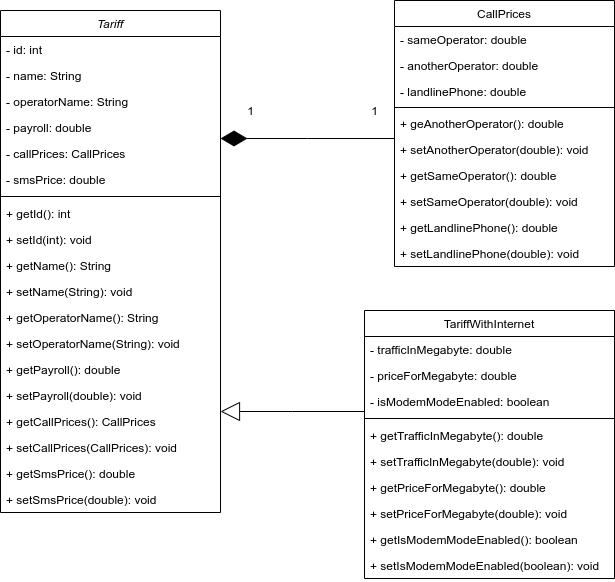

The diagram above was exported from draw.io. Its source (the exported page's mxGraphModel, read from the mxfile embedded in the PNG):
<mxGraphModel dx="1350" dy="757" grid="1" gridSize="10" guides="1" tooltips="1" connect="1" arrows="1" fold="1" page="1" pageScale="1" pageWidth="827" pageHeight="1169" math="0" shadow="0">
  <root>
    <mxCell id="WIyWlLk6GJQsqaUBKTNV-0" />
    <mxCell id="WIyWlLk6GJQsqaUBKTNV-1" parent="WIyWlLk6GJQsqaUBKTNV-0" />
    <mxCell id="zkfFHV4jXpPFQw0GAbJ--0" value="Tariff" style="swimlane;fontStyle=2;align=center;verticalAlign=top;childLayout=stackLayout;horizontal=1;startSize=26;horizontalStack=0;resizeParent=1;resizeLast=0;collapsible=1;marginBottom=0;rounded=0;shadow=0;strokeWidth=1;" parent="WIyWlLk6GJQsqaUBKTNV-1" vertex="1">
      <mxGeometry x="20" y="30" width="220" height="502" as="geometry">
        <mxRectangle x="230" y="140" width="160" height="26" as="alternateBounds" />
      </mxGeometry>
    </mxCell>
    <mxCell id="zkfFHV4jXpPFQw0GAbJ--1" value="- id: int" style="text;align=left;verticalAlign=top;spacingLeft=4;spacingRight=4;overflow=hidden;rotatable=0;points=[[0,0.5],[1,0.5]];portConstraint=eastwest;" parent="zkfFHV4jXpPFQw0GAbJ--0" vertex="1">
      <mxGeometry y="26" width="220" height="26" as="geometry" />
    </mxCell>
    <mxCell id="zkfFHV4jXpPFQw0GAbJ--2" value="- name: String" style="text;align=left;verticalAlign=top;spacingLeft=4;spacingRight=4;overflow=hidden;rotatable=0;points=[[0,0.5],[1,0.5]];portConstraint=eastwest;rounded=0;shadow=0;html=0;" parent="zkfFHV4jXpPFQw0GAbJ--0" vertex="1">
      <mxGeometry y="52" width="220" height="26" as="geometry" />
    </mxCell>
    <mxCell id="yGY3OOWXXSWoIz0dahqh-0" value="- operatorName: String" style="text;align=left;verticalAlign=top;spacingLeft=4;spacingRight=4;overflow=hidden;rotatable=0;points=[[0,0.5],[1,0.5]];portConstraint=eastwest;rounded=0;shadow=0;html=0;" vertex="1" parent="zkfFHV4jXpPFQw0GAbJ--0">
      <mxGeometry y="78" width="220" height="26" as="geometry" />
    </mxCell>
    <mxCell id="yGY3OOWXXSWoIz0dahqh-1" value="- payroll: double" style="text;align=left;verticalAlign=top;spacingLeft=4;spacingRight=4;overflow=hidden;rotatable=0;points=[[0,0.5],[1,0.5]];portConstraint=eastwest;rounded=0;shadow=0;html=0;" vertex="1" parent="zkfFHV4jXpPFQw0GAbJ--0">
      <mxGeometry y="104" width="220" height="26" as="geometry" />
    </mxCell>
    <mxCell id="yGY3OOWXXSWoIz0dahqh-2" value="- callPrices: CallPrices" style="text;align=left;verticalAlign=top;spacingLeft=4;spacingRight=4;overflow=hidden;rotatable=0;points=[[0,0.5],[1,0.5]];portConstraint=eastwest;rounded=0;shadow=0;html=0;" vertex="1" parent="zkfFHV4jXpPFQw0GAbJ--0">
      <mxGeometry y="130" width="220" height="26" as="geometry" />
    </mxCell>
    <mxCell id="yGY3OOWXXSWoIz0dahqh-3" value="- smsPrice: double" style="text;align=left;verticalAlign=top;spacingLeft=4;spacingRight=4;overflow=hidden;rotatable=0;points=[[0,0.5],[1,0.5]];portConstraint=eastwest;rounded=0;shadow=0;html=0;" vertex="1" parent="zkfFHV4jXpPFQw0GAbJ--0">
      <mxGeometry y="156" width="220" height="26" as="geometry" />
    </mxCell>
    <mxCell id="zkfFHV4jXpPFQw0GAbJ--4" value="" style="line;html=1;strokeWidth=1;align=left;verticalAlign=middle;spacingTop=-1;spacingLeft=3;spacingRight=3;rotatable=0;labelPosition=right;points=[];portConstraint=eastwest;" parent="zkfFHV4jXpPFQw0GAbJ--0" vertex="1">
      <mxGeometry y="182" width="220" height="8" as="geometry" />
    </mxCell>
    <mxCell id="yGY3OOWXXSWoIz0dahqh-4" value="+ getId(): int" style="text;align=left;verticalAlign=top;spacingLeft=4;spacingRight=4;overflow=hidden;rotatable=0;points=[[0,0.5],[1,0.5]];portConstraint=eastwest;" vertex="1" parent="zkfFHV4jXpPFQw0GAbJ--0">
      <mxGeometry y="190" width="220" height="26" as="geometry" />
    </mxCell>
    <mxCell id="yGY3OOWXXSWoIz0dahqh-9" value="+ setId(int): void" style="text;align=left;verticalAlign=top;spacingLeft=4;spacingRight=4;overflow=hidden;rotatable=0;points=[[0,0.5],[1,0.5]];portConstraint=eastwest;" vertex="1" parent="zkfFHV4jXpPFQw0GAbJ--0">
      <mxGeometry y="216" width="220" height="26" as="geometry" />
    </mxCell>
    <mxCell id="yGY3OOWXXSWoIz0dahqh-14" value="+ getName(): String" style="text;align=left;verticalAlign=top;spacingLeft=4;spacingRight=4;overflow=hidden;rotatable=0;points=[[0,0.5],[1,0.5]];portConstraint=eastwest;rounded=0;shadow=0;html=0;" vertex="1" parent="zkfFHV4jXpPFQw0GAbJ--0">
      <mxGeometry y="242" width="220" height="26" as="geometry" />
    </mxCell>
    <mxCell id="yGY3OOWXXSWoIz0dahqh-15" value="+ setName(String): void" style="text;align=left;verticalAlign=top;spacingLeft=4;spacingRight=4;overflow=hidden;rotatable=0;points=[[0,0.5],[1,0.5]];portConstraint=eastwest;rounded=0;shadow=0;html=0;" vertex="1" parent="zkfFHV4jXpPFQw0GAbJ--0">
      <mxGeometry y="268" width="220" height="26" as="geometry" />
    </mxCell>
    <mxCell id="yGY3OOWXXSWoIz0dahqh-5" value="+ getOperatorName(): String" style="text;align=left;verticalAlign=top;spacingLeft=4;spacingRight=4;overflow=hidden;rotatable=0;points=[[0,0.5],[1,0.5]];portConstraint=eastwest;rounded=0;shadow=0;html=0;" vertex="1" parent="zkfFHV4jXpPFQw0GAbJ--0">
      <mxGeometry y="294" width="220" height="26" as="geometry" />
    </mxCell>
    <mxCell id="yGY3OOWXXSWoIz0dahqh-10" value="+ setOperatorName(String): void" style="text;align=left;verticalAlign=top;spacingLeft=4;spacingRight=4;overflow=hidden;rotatable=0;points=[[0,0.5],[1,0.5]];portConstraint=eastwest;rounded=0;shadow=0;html=0;" vertex="1" parent="zkfFHV4jXpPFQw0GAbJ--0">
      <mxGeometry y="320" width="220" height="26" as="geometry" />
    </mxCell>
    <mxCell id="yGY3OOWXXSWoIz0dahqh-6" value="+ getPayroll(): double" style="text;align=left;verticalAlign=top;spacingLeft=4;spacingRight=4;overflow=hidden;rotatable=0;points=[[0,0.5],[1,0.5]];portConstraint=eastwest;rounded=0;shadow=0;html=0;" vertex="1" parent="zkfFHV4jXpPFQw0GAbJ--0">
      <mxGeometry y="346" width="220" height="26" as="geometry" />
    </mxCell>
    <mxCell id="yGY3OOWXXSWoIz0dahqh-11" value="+ setPayroll(double): void" style="text;align=left;verticalAlign=top;spacingLeft=4;spacingRight=4;overflow=hidden;rotatable=0;points=[[0,0.5],[1,0.5]];portConstraint=eastwest;rounded=0;shadow=0;html=0;" vertex="1" parent="zkfFHV4jXpPFQw0GAbJ--0">
      <mxGeometry y="372" width="220" height="26" as="geometry" />
    </mxCell>
    <mxCell id="yGY3OOWXXSWoIz0dahqh-7" value="+ getCallPrices(): CallPrices" style="text;align=left;verticalAlign=top;spacingLeft=4;spacingRight=4;overflow=hidden;rotatable=0;points=[[0,0.5],[1,0.5]];portConstraint=eastwest;rounded=0;shadow=0;html=0;" vertex="1" parent="zkfFHV4jXpPFQw0GAbJ--0">
      <mxGeometry y="398" width="220" height="26" as="geometry" />
    </mxCell>
    <mxCell id="yGY3OOWXXSWoIz0dahqh-12" value="+ setCallPrices(CallPrices): void" style="text;align=left;verticalAlign=top;spacingLeft=4;spacingRight=4;overflow=hidden;rotatable=0;points=[[0,0.5],[1,0.5]];portConstraint=eastwest;rounded=0;shadow=0;html=0;" vertex="1" parent="zkfFHV4jXpPFQw0GAbJ--0">
      <mxGeometry y="424" width="220" height="26" as="geometry" />
    </mxCell>
    <mxCell id="yGY3OOWXXSWoIz0dahqh-8" value="+ getSmsPrice(): double" style="text;align=left;verticalAlign=top;spacingLeft=4;spacingRight=4;overflow=hidden;rotatable=0;points=[[0,0.5],[1,0.5]];portConstraint=eastwest;rounded=0;shadow=0;html=0;" vertex="1" parent="zkfFHV4jXpPFQw0GAbJ--0">
      <mxGeometry y="450" width="220" height="26" as="geometry" />
    </mxCell>
    <mxCell id="yGY3OOWXXSWoIz0dahqh-13" value="+ setSmsPrice(double): void" style="text;align=left;verticalAlign=top;spacingLeft=4;spacingRight=4;overflow=hidden;rotatable=0;points=[[0,0.5],[1,0.5]];portConstraint=eastwest;rounded=0;shadow=0;html=0;" vertex="1" parent="zkfFHV4jXpPFQw0GAbJ--0">
      <mxGeometry y="476" width="220" height="26" as="geometry" />
    </mxCell>
    <mxCell id="zkfFHV4jXpPFQw0GAbJ--6" value="TariffWithInternet" style="swimlane;fontStyle=0;align=center;verticalAlign=top;childLayout=stackLayout;horizontal=1;startSize=26;horizontalStack=0;resizeParent=1;resizeLast=0;collapsible=1;marginBottom=0;rounded=0;shadow=0;strokeWidth=1;" parent="WIyWlLk6GJQsqaUBKTNV-1" vertex="1">
      <mxGeometry x="384" y="330" width="250" height="268" as="geometry">
        <mxRectangle x="130" y="380" width="160" height="26" as="alternateBounds" />
      </mxGeometry>
    </mxCell>
    <mxCell id="zkfFHV4jXpPFQw0GAbJ--7" value="- trafficInMegabyte: double" style="text;align=left;verticalAlign=top;spacingLeft=4;spacingRight=4;overflow=hidden;rotatable=0;points=[[0,0.5],[1,0.5]];portConstraint=eastwest;" parent="zkfFHV4jXpPFQw0GAbJ--6" vertex="1">
      <mxGeometry y="26" width="250" height="26" as="geometry" />
    </mxCell>
    <mxCell id="zkfFHV4jXpPFQw0GAbJ--8" value="- priceForMegabyte: double" style="text;align=left;verticalAlign=top;spacingLeft=4;spacingRight=4;overflow=hidden;rotatable=0;points=[[0,0.5],[1,0.5]];portConstraint=eastwest;rounded=0;shadow=0;html=0;" parent="zkfFHV4jXpPFQw0GAbJ--6" vertex="1">
      <mxGeometry y="52" width="250" height="26" as="geometry" />
    </mxCell>
    <mxCell id="yGY3OOWXXSWoIz0dahqh-16" value="- isModemModeEnabled: boolean" style="text;align=left;verticalAlign=top;spacingLeft=4;spacingRight=4;overflow=hidden;rotatable=0;points=[[0,0.5],[1,0.5]];portConstraint=eastwest;rounded=0;shadow=0;html=0;" vertex="1" parent="zkfFHV4jXpPFQw0GAbJ--6">
      <mxGeometry y="78" width="250" height="26" as="geometry" />
    </mxCell>
    <mxCell id="zkfFHV4jXpPFQw0GAbJ--9" value="" style="line;html=1;strokeWidth=1;align=left;verticalAlign=middle;spacingTop=-1;spacingLeft=3;spacingRight=3;rotatable=0;labelPosition=right;points=[];portConstraint=eastwest;" parent="zkfFHV4jXpPFQw0GAbJ--6" vertex="1">
      <mxGeometry y="104" width="250" height="8" as="geometry" />
    </mxCell>
    <mxCell id="yGY3OOWXXSWoIz0dahqh-17" value="+ getTrafficInMegabyte(): double" style="text;align=left;verticalAlign=top;spacingLeft=4;spacingRight=4;overflow=hidden;rotatable=0;points=[[0,0.5],[1,0.5]];portConstraint=eastwest;" vertex="1" parent="zkfFHV4jXpPFQw0GAbJ--6">
      <mxGeometry y="112" width="250" height="26" as="geometry" />
    </mxCell>
    <mxCell id="yGY3OOWXXSWoIz0dahqh-20" value="+ setTrafficInMegabyte(double): void" style="text;align=left;verticalAlign=top;spacingLeft=4;spacingRight=4;overflow=hidden;rotatable=0;points=[[0,0.5],[1,0.5]];portConstraint=eastwest;" vertex="1" parent="zkfFHV4jXpPFQw0GAbJ--6">
      <mxGeometry y="138" width="250" height="26" as="geometry" />
    </mxCell>
    <mxCell id="yGY3OOWXXSWoIz0dahqh-18" value="+ getPriceForMegabyte(): double" style="text;align=left;verticalAlign=top;spacingLeft=4;spacingRight=4;overflow=hidden;rotatable=0;points=[[0,0.5],[1,0.5]];portConstraint=eastwest;rounded=0;shadow=0;html=0;" vertex="1" parent="zkfFHV4jXpPFQw0GAbJ--6">
      <mxGeometry y="164" width="250" height="26" as="geometry" />
    </mxCell>
    <mxCell id="yGY3OOWXXSWoIz0dahqh-21" value="+ setPriceForMegabyte(double): void" style="text;align=left;verticalAlign=top;spacingLeft=4;spacingRight=4;overflow=hidden;rotatable=0;points=[[0,0.5],[1,0.5]];portConstraint=eastwest;rounded=0;shadow=0;html=0;" vertex="1" parent="zkfFHV4jXpPFQw0GAbJ--6">
      <mxGeometry y="190" width="250" height="26" as="geometry" />
    </mxCell>
    <mxCell id="yGY3OOWXXSWoIz0dahqh-19" value="+ getIsModemModeEnabled(): boolean" style="text;align=left;verticalAlign=top;spacingLeft=4;spacingRight=4;overflow=hidden;rotatable=0;points=[[0,0.5],[1,0.5]];portConstraint=eastwest;rounded=0;shadow=0;html=0;" vertex="1" parent="zkfFHV4jXpPFQw0GAbJ--6">
      <mxGeometry y="216" width="250" height="26" as="geometry" />
    </mxCell>
    <mxCell id="yGY3OOWXXSWoIz0dahqh-22" value="+ setIsModemModeEnabled(boolean): void" style="text;align=left;verticalAlign=top;spacingLeft=4;spacingRight=4;overflow=hidden;rotatable=0;points=[[0,0.5],[1,0.5]];portConstraint=eastwest;rounded=0;shadow=0;html=0;" vertex="1" parent="zkfFHV4jXpPFQw0GAbJ--6">
      <mxGeometry y="242" width="250" height="26" as="geometry" />
    </mxCell>
    <mxCell id="zkfFHV4jXpPFQw0GAbJ--12" value="" style="endArrow=block;endSize=17;endFill=0;shadow=0;strokeWidth=1;rounded=0;edgeStyle=elbowEdgeStyle;elbow=vertical;" parent="WIyWlLk6GJQsqaUBKTNV-1" source="zkfFHV4jXpPFQw0GAbJ--6" target="zkfFHV4jXpPFQw0GAbJ--0" edge="1">
      <mxGeometry width="160" relative="1" as="geometry">
        <mxPoint x="200" y="203" as="sourcePoint" />
        <mxPoint x="200" y="203" as="targetPoint" />
      </mxGeometry>
    </mxCell>
    <mxCell id="zkfFHV4jXpPFQw0GAbJ--13" value="CallPrices" style="swimlane;fontStyle=0;align=center;verticalAlign=top;childLayout=stackLayout;horizontal=1;startSize=26;horizontalStack=0;resizeParent=1;resizeLast=0;collapsible=1;marginBottom=0;rounded=0;shadow=0;strokeWidth=1;" parent="WIyWlLk6GJQsqaUBKTNV-1" vertex="1">
      <mxGeometry x="414" y="20" width="220" height="266" as="geometry">
        <mxRectangle x="340" y="380" width="170" height="26" as="alternateBounds" />
      </mxGeometry>
    </mxCell>
    <mxCell id="yGY3OOWXXSWoIz0dahqh-23" value="- sameOperator: double" style="text;align=left;verticalAlign=top;spacingLeft=4;spacingRight=4;overflow=hidden;rotatable=0;points=[[0,0.5],[1,0.5]];portConstraint=eastwest;" vertex="1" parent="zkfFHV4jXpPFQw0GAbJ--13">
      <mxGeometry y="26" width="220" height="26" as="geometry" />
    </mxCell>
    <mxCell id="yGY3OOWXXSWoIz0dahqh-25" value="- anotherOperator: double" style="text;align=left;verticalAlign=top;spacingLeft=4;spacingRight=4;overflow=hidden;rotatable=0;points=[[0,0.5],[1,0.5]];portConstraint=eastwest;rounded=0;shadow=0;html=0;" vertex="1" parent="zkfFHV4jXpPFQw0GAbJ--13">
      <mxGeometry y="52" width="220" height="26" as="geometry" />
    </mxCell>
    <mxCell id="yGY3OOWXXSWoIz0dahqh-24" value="- landlinePhone: double" style="text;align=left;verticalAlign=top;spacingLeft=4;spacingRight=4;overflow=hidden;rotatable=0;points=[[0,0.5],[1,0.5]];portConstraint=eastwest;rounded=0;shadow=0;html=0;" vertex="1" parent="zkfFHV4jXpPFQw0GAbJ--13">
      <mxGeometry y="78" width="220" height="26" as="geometry" />
    </mxCell>
    <mxCell id="zkfFHV4jXpPFQw0GAbJ--15" value="" style="line;html=1;strokeWidth=1;align=left;verticalAlign=middle;spacingTop=-1;spacingLeft=3;spacingRight=3;rotatable=0;labelPosition=right;points=[];portConstraint=eastwest;" parent="zkfFHV4jXpPFQw0GAbJ--13" vertex="1">
      <mxGeometry y="104" width="220" height="6" as="geometry" />
    </mxCell>
    <mxCell id="yGY3OOWXXSWoIz0dahqh-27" value="+ geAnotherOperator(): double" style="text;align=left;verticalAlign=top;spacingLeft=4;spacingRight=4;overflow=hidden;rotatable=0;points=[[0,0.5],[1,0.5]];portConstraint=eastwest;rounded=0;shadow=0;html=0;" vertex="1" parent="zkfFHV4jXpPFQw0GAbJ--13">
      <mxGeometry y="110" width="220" height="26" as="geometry" />
    </mxCell>
    <mxCell id="yGY3OOWXXSWoIz0dahqh-29" value="+ setAnotherOperator(double): void" style="text;align=left;verticalAlign=top;spacingLeft=4;spacingRight=4;overflow=hidden;rotatable=0;points=[[0,0.5],[1,0.5]];portConstraint=eastwest;rounded=0;shadow=0;html=0;" vertex="1" parent="zkfFHV4jXpPFQw0GAbJ--13">
      <mxGeometry y="136" width="220" height="26" as="geometry" />
    </mxCell>
    <mxCell id="yGY3OOWXXSWoIz0dahqh-26" value="+ getSameOperator(): double" style="text;align=left;verticalAlign=top;spacingLeft=4;spacingRight=4;overflow=hidden;rotatable=0;points=[[0,0.5],[1,0.5]];portConstraint=eastwest;" vertex="1" parent="zkfFHV4jXpPFQw0GAbJ--13">
      <mxGeometry y="162" width="220" height="26" as="geometry" />
    </mxCell>
    <mxCell id="yGY3OOWXXSWoIz0dahqh-30" value="+ setSameOperator(double): void" style="text;align=left;verticalAlign=top;spacingLeft=4;spacingRight=4;overflow=hidden;rotatable=0;points=[[0,0.5],[1,0.5]];portConstraint=eastwest;" vertex="1" parent="zkfFHV4jXpPFQw0GAbJ--13">
      <mxGeometry y="188" width="220" height="26" as="geometry" />
    </mxCell>
    <mxCell id="yGY3OOWXXSWoIz0dahqh-28" value="+ getLandlinePhone(): double" style="text;align=left;verticalAlign=top;spacingLeft=4;spacingRight=4;overflow=hidden;rotatable=0;points=[[0,0.5],[1,0.5]];portConstraint=eastwest;rounded=0;shadow=0;html=0;" vertex="1" parent="zkfFHV4jXpPFQw0GAbJ--13">
      <mxGeometry y="214" width="220" height="26" as="geometry" />
    </mxCell>
    <mxCell id="yGY3OOWXXSWoIz0dahqh-31" value="+ setLandlinePhone(double): void" style="text;align=left;verticalAlign=top;spacingLeft=4;spacingRight=4;overflow=hidden;rotatable=0;points=[[0,0.5],[1,0.5]];portConstraint=eastwest;rounded=0;shadow=0;html=0;" vertex="1" parent="zkfFHV4jXpPFQw0GAbJ--13">
      <mxGeometry y="240" width="220" height="26" as="geometry" />
    </mxCell>
    <mxCell id="zkfFHV4jXpPFQw0GAbJ--16" value="" style="endArrow=diamondThin;endSize=24;endFill=1;shadow=0;strokeWidth=1;rounded=0;edgeStyle=elbowEdgeStyle;elbow=vertical;" parent="WIyWlLk6GJQsqaUBKTNV-1" source="zkfFHV4jXpPFQw0GAbJ--13" target="zkfFHV4jXpPFQw0GAbJ--0" edge="1">
      <mxGeometry width="160" relative="1" as="geometry">
        <mxPoint x="210" y="373" as="sourcePoint" />
        <mxPoint x="310" y="271" as="targetPoint" />
      </mxGeometry>
    </mxCell>
    <mxCell id="yGY3OOWXXSWoIz0dahqh-32" value="1" style="text;html=1;align=center;verticalAlign=middle;resizable=0;points=[];autosize=1;" vertex="1" parent="WIyWlLk6GJQsqaUBKTNV-1">
      <mxGeometry x="260" y="120" width="20" height="20" as="geometry" />
    </mxCell>
    <mxCell id="yGY3OOWXXSWoIz0dahqh-33" value="1" style="text;html=1;align=center;verticalAlign=middle;resizable=0;points=[];autosize=1;" vertex="1" parent="WIyWlLk6GJQsqaUBKTNV-1">
      <mxGeometry x="384" y="120" width="20" height="20" as="geometry" />
    </mxCell>
  </root>
</mxGraphModel>